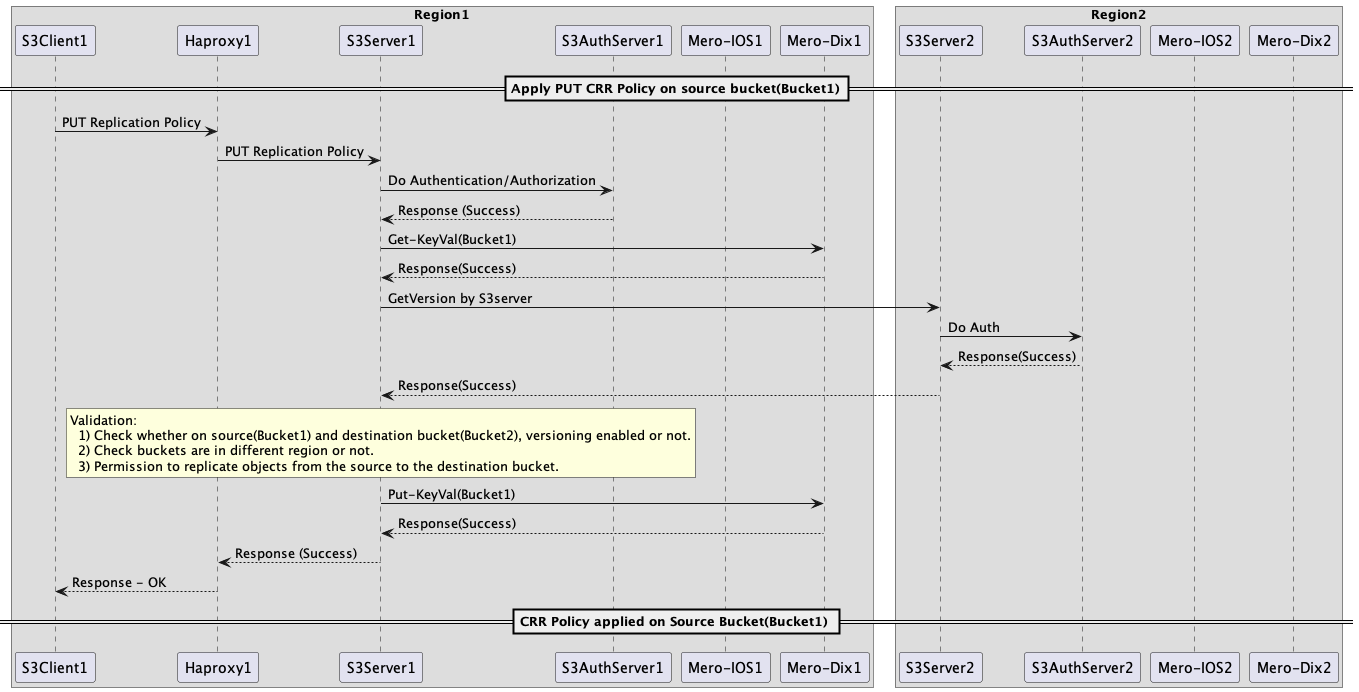

The diagram above was rendered by PlantUML. Its source (embedded in the PNG):
@startuml
skinparam BoxPadding 10
box "Region1"
participant "S3Client1"
participant "Haproxy1"
participant "S3Server1"
participant "S3AuthServer1"
participant "Mero-IOS1"
participant "Mero-Dix1"
end box

box "Region2"
participant "S3Server2"
participant "S3AuthServer2"
participant "Mero-IOS2"
participant "Mero-Dix2"
end box
== Apply PUT CRR Policy on source bucket(Bucket1)==
"S3Client1"->"Haproxy1":PUT Replication Policy
"Haproxy1"->"S3Server1":PUT Replication Policy
"S3Server1"->"S3AuthServer1": Do Authentication/Authorization
"S3AuthServer1"-->"S3Server1": Response (Success)
"S3Server1"->"Mero-Dix1":Get-KeyVal(Bucket1)
"S3Server1"<--"Mero-Dix1": Response(Success)
"S3Server1"->"S3Server2":GetVersion by S3server
"S3Server2"->"S3AuthServer2": Do Auth
"S3AuthServer2"-->"S3Server2": Response(Success)
"S3Server1"<--"S3Server2": Response(Success)
rnote over "S3Server1"
Validation:
  1) Check whether on source(Bucket1) and destination bucket(Bucket2), versioning enabled or not.
  2) Check buckets are in different region or not.
  3) Permission to replicate objects from the source to the destination bucket.
endrnote
  "S3Server1"->"Mero-Dix1":Put-KeyVal(Bucket1)
  "S3Server1"<--"Mero-Dix1": Response(Success)
  "Haproxy1"<--"S3Server1":Response (Success)
  "S3Client1"<--"Haproxy1":Response - OK
== CRR Policy applied on Source Bucket(Bucket1) ==
@enduml